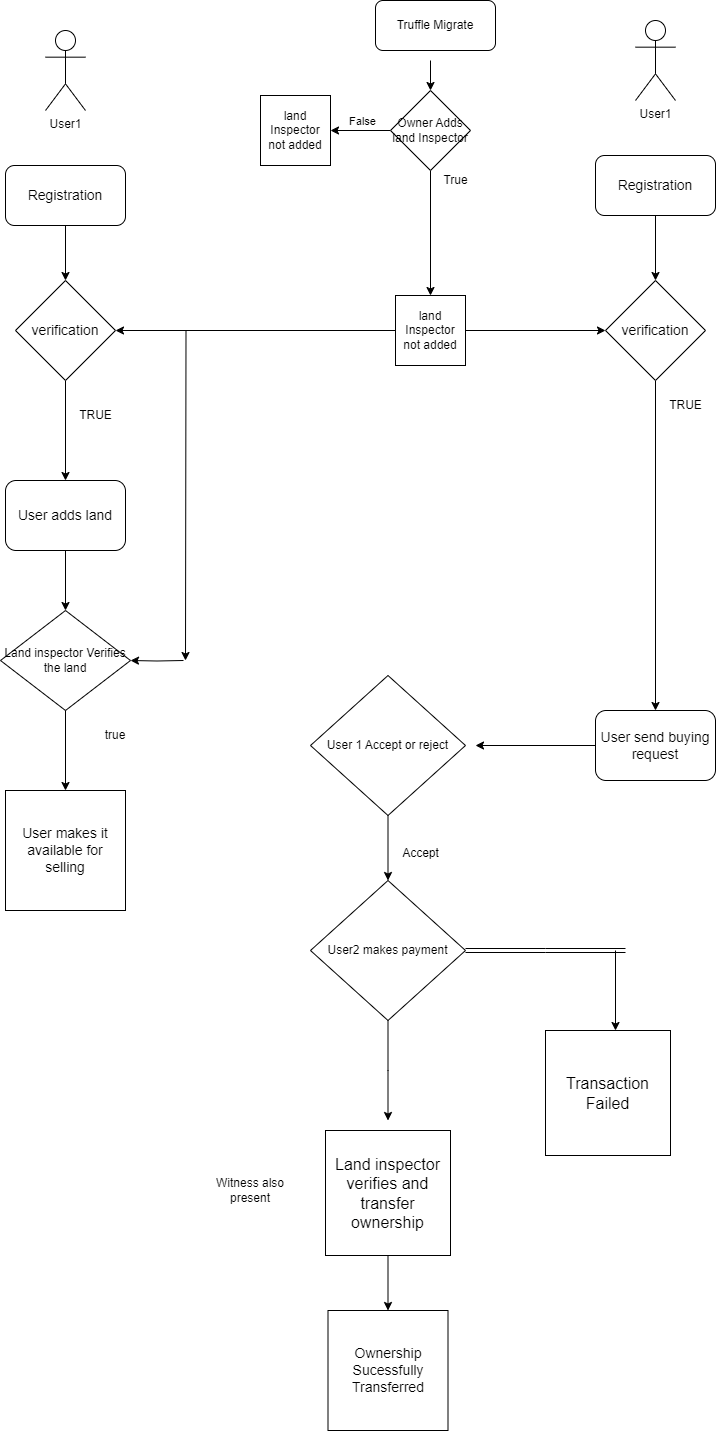

The diagram above was exported from draw.io. Its source (the exported page's mxGraphModel, read from the mxfile embedded in the PNG):
<mxGraphModel dx="1214" dy="494" grid="1" gridSize="10" guides="1" tooltips="1" connect="1" arrows="1" fold="1" page="1" pageScale="1" pageWidth="850" pageHeight="1100" math="0" shadow="0">
  <root>
    <mxCell id="0" />
    <mxCell id="1" parent="0" />
    <mxCell id="m5igg2Q9MGjpevOqgRUe-306" value="land Inspector not added" style="whiteSpace=wrap;html=1;aspect=fixed;" vertex="1" parent="1">
      <mxGeometry x="315" y="115" width="70" height="70" as="geometry" />
    </mxCell>
    <mxCell id="m5igg2Q9MGjpevOqgRUe-309" style="edgeStyle=orthogonalEdgeStyle;rounded=0;orthogonalLoop=1;jettySize=auto;html=1;entryX=0.5;entryY=0;entryDx=0;entryDy=0;" edge="1" parent="1" target="m5igg2Q9MGjpevOqgRUe-308">
      <mxGeometry relative="1" as="geometry">
        <mxPoint x="484.9999999999998" y="80" as="sourcePoint" />
      </mxGeometry>
    </mxCell>
    <mxCell id="m5igg2Q9MGjpevOqgRUe-307" value="Truffle Migrate" style="rounded=1;whiteSpace=wrap;html=1;" vertex="1" parent="1">
      <mxGeometry x="430" y="20" width="120" height="50" as="geometry" />
    </mxCell>
    <mxCell id="m5igg2Q9MGjpevOqgRUe-310" style="edgeStyle=orthogonalEdgeStyle;rounded=0;orthogonalLoop=1;jettySize=auto;html=1;entryX=1;entryY=0.5;entryDx=0;entryDy=0;" edge="1" parent="1" source="m5igg2Q9MGjpevOqgRUe-308" target="m5igg2Q9MGjpevOqgRUe-306">
      <mxGeometry relative="1" as="geometry" />
    </mxCell>
    <mxCell id="m5igg2Q9MGjpevOqgRUe-312" value="False" style="edgeLabel;html=1;align=center;verticalAlign=middle;resizable=0;points=[];" vertex="1" connectable="0" parent="m5igg2Q9MGjpevOqgRUe-310">
      <mxGeometry x="-0.0337" y="-7" relative="1" as="geometry">
        <mxPoint y="-3" as="offset" />
      </mxGeometry>
    </mxCell>
    <mxCell id="m5igg2Q9MGjpevOqgRUe-314" value="" style="edgeStyle=orthogonalEdgeStyle;rounded=0;orthogonalLoop=1;jettySize=auto;html=1;" edge="1" parent="1" source="m5igg2Q9MGjpevOqgRUe-308" target="m5igg2Q9MGjpevOqgRUe-313">
      <mxGeometry relative="1" as="geometry" />
    </mxCell>
    <mxCell id="m5igg2Q9MGjpevOqgRUe-308" value="Owner Adds land Inspector" style="rhombus;whiteSpace=wrap;html=1;" vertex="1" parent="1">
      <mxGeometry x="445" y="110" width="80" height="80" as="geometry" />
    </mxCell>
    <mxCell id="m5igg2Q9MGjpevOqgRUe-324" style="edgeStyle=orthogonalEdgeStyle;rounded=0;orthogonalLoop=1;jettySize=auto;html=1;" edge="1" parent="1" source="m5igg2Q9MGjpevOqgRUe-313" target="m5igg2Q9MGjpevOqgRUe-322">
      <mxGeometry relative="1" as="geometry" />
    </mxCell>
    <mxCell id="m5igg2Q9MGjpevOqgRUe-330" style="edgeStyle=orthogonalEdgeStyle;rounded=0;orthogonalLoop=1;jettySize=auto;html=1;" edge="1" parent="1" source="m5igg2Q9MGjpevOqgRUe-313">
      <mxGeometry relative="1" as="geometry">
        <mxPoint x="240" y="680" as="targetPoint" />
      </mxGeometry>
    </mxCell>
    <mxCell id="m5igg2Q9MGjpevOqgRUe-344" style="edgeStyle=orthogonalEdgeStyle;rounded=0;orthogonalLoop=1;jettySize=auto;html=1;" edge="1" parent="1" source="m5igg2Q9MGjpevOqgRUe-313" target="m5igg2Q9MGjpevOqgRUe-341">
      <mxGeometry relative="1" as="geometry" />
    </mxCell>
    <mxCell id="m5igg2Q9MGjpevOqgRUe-313" value="land Inspector not added" style="whiteSpace=wrap;html=1;aspect=fixed;" vertex="1" parent="1">
      <mxGeometry x="450" y="315" width="70" height="70" as="geometry" />
    </mxCell>
    <mxCell id="m5igg2Q9MGjpevOqgRUe-315" value="True" style="text;html=1;align=center;verticalAlign=middle;resizable=0;points=[];autosize=1;strokeColor=none;fillColor=none;" vertex="1" parent="1">
      <mxGeometry x="485" y="185" width="50" height="30" as="geometry" />
    </mxCell>
    <mxCell id="m5igg2Q9MGjpevOqgRUe-316" value="User1" style="shape=umlActor;verticalLabelPosition=bottom;verticalAlign=top;html=1;outlineConnect=0;" vertex="1" parent="1">
      <mxGeometry x="100" y="50" width="40" height="80" as="geometry" />
    </mxCell>
    <mxCell id="m5igg2Q9MGjpevOqgRUe-323" value="" style="edgeStyle=orthogonalEdgeStyle;rounded=0;orthogonalLoop=1;jettySize=auto;html=1;" edge="1" parent="1" source="m5igg2Q9MGjpevOqgRUe-320" target="m5igg2Q9MGjpevOqgRUe-322">
      <mxGeometry relative="1" as="geometry" />
    </mxCell>
    <mxCell id="m5igg2Q9MGjpevOqgRUe-320" value="&lt;font style=&quot;font-size: 14px;&quot;&gt;Registration&lt;/font&gt;" style="rounded=1;whiteSpace=wrap;html=1;" vertex="1" parent="1">
      <mxGeometry x="60" y="185" width="120" height="60" as="geometry" />
    </mxCell>
    <mxCell id="m5igg2Q9MGjpevOqgRUe-326" value="" style="edgeStyle=orthogonalEdgeStyle;rounded=0;orthogonalLoop=1;jettySize=auto;html=1;" edge="1" parent="1" source="m5igg2Q9MGjpevOqgRUe-322" target="m5igg2Q9MGjpevOqgRUe-325">
      <mxGeometry relative="1" as="geometry" />
    </mxCell>
    <mxCell id="m5igg2Q9MGjpevOqgRUe-322" value="&lt;font style=&quot;font-size: 14px;&quot;&gt;verification&lt;/font&gt;" style="rhombus;whiteSpace=wrap;html=1;" vertex="1" parent="1">
      <mxGeometry x="70" y="300" width="100" height="100" as="geometry" />
    </mxCell>
    <mxCell id="m5igg2Q9MGjpevOqgRUe-328" value="" style="edgeStyle=orthogonalEdgeStyle;rounded=0;orthogonalLoop=1;jettySize=auto;html=1;" edge="1" parent="1" source="m5igg2Q9MGjpevOqgRUe-325" target="m5igg2Q9MGjpevOqgRUe-327">
      <mxGeometry relative="1" as="geometry" />
    </mxCell>
    <mxCell id="m5igg2Q9MGjpevOqgRUe-325" value="&lt;font style=&quot;font-size: 14px;&quot;&gt;User adds land&lt;/font&gt;" style="rounded=1;whiteSpace=wrap;html=1;" vertex="1" parent="1">
      <mxGeometry x="60" y="500" width="120" height="70" as="geometry" />
    </mxCell>
    <mxCell id="m5igg2Q9MGjpevOqgRUe-332" value="" style="edgeStyle=orthogonalEdgeStyle;rounded=0;orthogonalLoop=1;jettySize=auto;html=1;" edge="1" parent="1" target="m5igg2Q9MGjpevOqgRUe-327">
      <mxGeometry relative="1" as="geometry">
        <mxPoint x="238" y="680" as="sourcePoint" />
      </mxGeometry>
    </mxCell>
    <mxCell id="m5igg2Q9MGjpevOqgRUe-327" value="Land inspector Verifies the land" style="rhombus;whiteSpace=wrap;html=1;" vertex="1" parent="1">
      <mxGeometry x="55" y="630" width="130" height="100" as="geometry" />
    </mxCell>
    <mxCell id="m5igg2Q9MGjpevOqgRUe-329" value="TRUE" style="text;html=1;align=center;verticalAlign=middle;resizable=0;points=[];autosize=1;strokeColor=none;fillColor=none;" vertex="1" parent="1">
      <mxGeometry x="120" y="420" width="60" height="30" as="geometry" />
    </mxCell>
    <mxCell id="m5igg2Q9MGjpevOqgRUe-334" value="" style="endArrow=classic;html=1;rounded=0;" edge="1" parent="1">
      <mxGeometry width="50" height="50" relative="1" as="geometry">
        <mxPoint x="120" y="730" as="sourcePoint" />
        <mxPoint x="120" y="810" as="targetPoint" />
      </mxGeometry>
    </mxCell>
    <mxCell id="m5igg2Q9MGjpevOqgRUe-335" value="true" style="text;html=1;align=center;verticalAlign=middle;whiteSpace=wrap;rounded=0;" vertex="1" parent="1">
      <mxGeometry x="140" y="740" width="60" height="30" as="geometry" />
    </mxCell>
    <mxCell id="m5igg2Q9MGjpevOqgRUe-336" value="&lt;font style=&quot;font-size: 14px;&quot;&gt;User makes it available for selling&lt;/font&gt;" style="whiteSpace=wrap;html=1;aspect=fixed;" vertex="1" parent="1">
      <mxGeometry x="60" y="810" width="120" height="120" as="geometry" />
    </mxCell>
    <mxCell id="m5igg2Q9MGjpevOqgRUe-337" value="User1" style="shape=umlActor;verticalLabelPosition=bottom;verticalAlign=top;html=1;outlineConnect=0;" vertex="1" parent="1">
      <mxGeometry x="690" y="40" width="40" height="80" as="geometry" />
    </mxCell>
    <mxCell id="m5igg2Q9MGjpevOqgRUe-338" value="" style="edgeStyle=orthogonalEdgeStyle;rounded=0;orthogonalLoop=1;jettySize=auto;html=1;" edge="1" parent="1" source="m5igg2Q9MGjpevOqgRUe-339" target="m5igg2Q9MGjpevOqgRUe-341">
      <mxGeometry relative="1" as="geometry" />
    </mxCell>
    <mxCell id="m5igg2Q9MGjpevOqgRUe-339" value="&lt;font style=&quot;font-size: 14px;&quot;&gt;Registration&lt;/font&gt;" style="rounded=1;whiteSpace=wrap;html=1;" vertex="1" parent="1">
      <mxGeometry x="650" y="175" width="120" height="60" as="geometry" />
    </mxCell>
    <mxCell id="m5igg2Q9MGjpevOqgRUe-340" value="" style="edgeStyle=orthogonalEdgeStyle;rounded=0;orthogonalLoop=1;jettySize=auto;html=1;" edge="1" parent="1" source="m5igg2Q9MGjpevOqgRUe-341" target="m5igg2Q9MGjpevOqgRUe-342">
      <mxGeometry relative="1" as="geometry" />
    </mxCell>
    <mxCell id="m5igg2Q9MGjpevOqgRUe-341" value="&lt;font style=&quot;font-size: 14px;&quot;&gt;verification&lt;/font&gt;" style="rhombus;whiteSpace=wrap;html=1;" vertex="1" parent="1">
      <mxGeometry x="660" y="300" width="100" height="100" as="geometry" />
    </mxCell>
    <mxCell id="m5igg2Q9MGjpevOqgRUe-346" style="edgeStyle=orthogonalEdgeStyle;rounded=0;orthogonalLoop=1;jettySize=auto;html=1;" edge="1" parent="1" source="m5igg2Q9MGjpevOqgRUe-342">
      <mxGeometry relative="1" as="geometry">
        <mxPoint x="530" y="765" as="targetPoint" />
      </mxGeometry>
    </mxCell>
    <mxCell id="m5igg2Q9MGjpevOqgRUe-342" value="&lt;span style=&quot;font-size: 14px;&quot;&gt;User send buying request&lt;/span&gt;" style="rounded=1;whiteSpace=wrap;html=1;" vertex="1" parent="1">
      <mxGeometry x="650" y="730" width="120" height="70" as="geometry" />
    </mxCell>
    <mxCell id="m5igg2Q9MGjpevOqgRUe-343" value="TRUE" style="text;html=1;align=center;verticalAlign=middle;resizable=0;points=[];autosize=1;strokeColor=none;fillColor=none;" vertex="1" parent="1">
      <mxGeometry x="710" y="410" width="60" height="30" as="geometry" />
    </mxCell>
    <mxCell id="m5igg2Q9MGjpevOqgRUe-347" style="edgeStyle=orthogonalEdgeStyle;rounded=0;orthogonalLoop=1;jettySize=auto;html=1;" edge="1" parent="1" source="m5igg2Q9MGjpevOqgRUe-345">
      <mxGeometry relative="1" as="geometry">
        <mxPoint x="442.5" y="900" as="targetPoint" />
      </mxGeometry>
    </mxCell>
    <mxCell id="m5igg2Q9MGjpevOqgRUe-345" value="User 1 Accept or reject" style="rhombus;whiteSpace=wrap;html=1;" vertex="1" parent="1">
      <mxGeometry x="365" y="695" width="155" height="140" as="geometry" />
    </mxCell>
    <mxCell id="m5igg2Q9MGjpevOqgRUe-348" value="Accept" style="text;html=1;align=center;verticalAlign=middle;resizable=0;points=[];autosize=1;strokeColor=none;fillColor=none;" vertex="1" parent="1">
      <mxGeometry x="445" y="858" width="60" height="30" as="geometry" />
    </mxCell>
    <mxCell id="m5igg2Q9MGjpevOqgRUe-351" style="edgeStyle=orthogonalEdgeStyle;rounded=0;orthogonalLoop=1;jettySize=auto;html=1;" edge="1" parent="1" source="m5igg2Q9MGjpevOqgRUe-350">
      <mxGeometry relative="1" as="geometry">
        <mxPoint x="442.5" y="1140" as="targetPoint" />
      </mxGeometry>
    </mxCell>
    <mxCell id="m5igg2Q9MGjpevOqgRUe-355" style="edgeStyle=orthogonalEdgeStyle;rounded=0;orthogonalLoop=1;jettySize=auto;html=1;shape=link;" edge="1" parent="1" source="m5igg2Q9MGjpevOqgRUe-350">
      <mxGeometry relative="1" as="geometry">
        <mxPoint x="680" y="969.9999999999998" as="targetPoint" />
      </mxGeometry>
    </mxCell>
    <mxCell id="m5igg2Q9MGjpevOqgRUe-350" value="User2 makes payment" style="rhombus;whiteSpace=wrap;html=1;" vertex="1" parent="1">
      <mxGeometry x="365" y="900" width="155" height="140" as="geometry" />
    </mxCell>
    <mxCell id="m5igg2Q9MGjpevOqgRUe-353" style="edgeStyle=orthogonalEdgeStyle;rounded=0;orthogonalLoop=1;jettySize=auto;html=1;" edge="1" parent="1" source="m5igg2Q9MGjpevOqgRUe-352" target="m5igg2Q9MGjpevOqgRUe-354">
      <mxGeometry relative="1" as="geometry">
        <mxPoint x="442.5" y="1360" as="targetPoint" />
      </mxGeometry>
    </mxCell>
    <mxCell id="m5igg2Q9MGjpevOqgRUe-352" value="&lt;font size=&quot;3&quot;&gt;Land inspector verifies and transfer ownership&lt;/font&gt;" style="whiteSpace=wrap;html=1;aspect=fixed;" vertex="1" parent="1">
      <mxGeometry x="380" y="1150" width="125" height="125" as="geometry" />
    </mxCell>
    <mxCell id="m5igg2Q9MGjpevOqgRUe-354" value="&lt;font style=&quot;font-size: 14px;&quot;&gt;Ownership Sucessfully Transferred&lt;/font&gt;" style="whiteSpace=wrap;html=1;aspect=fixed;" vertex="1" parent="1">
      <mxGeometry x="382.5" y="1330" width="120" height="120" as="geometry" />
    </mxCell>
    <mxCell id="m5igg2Q9MGjpevOqgRUe-356" value="" style="edgeStyle=none;orthogonalLoop=1;jettySize=auto;html=1;rounded=0;" edge="1" parent="1">
      <mxGeometry width="100" relative="1" as="geometry">
        <mxPoint x="670" y="970" as="sourcePoint" />
        <mxPoint x="670" y="1050" as="targetPoint" />
        <Array as="points" />
      </mxGeometry>
    </mxCell>
    <mxCell id="m5igg2Q9MGjpevOqgRUe-357" value="&lt;font size=&quot;3&quot;&gt;Transaction Failed&lt;/font&gt;" style="whiteSpace=wrap;html=1;aspect=fixed;" vertex="1" parent="1">
      <mxGeometry x="600" y="1050" width="125" height="125" as="geometry" />
    </mxCell>
    <mxCell id="m5igg2Q9MGjpevOqgRUe-358" value="Witness also present" style="text;html=1;align=center;verticalAlign=middle;whiteSpace=wrap;rounded=0;" vertex="1" parent="1">
      <mxGeometry x="250" y="1180" width="110" height="60" as="geometry" />
    </mxCell>
  </root>
</mxGraphModel>